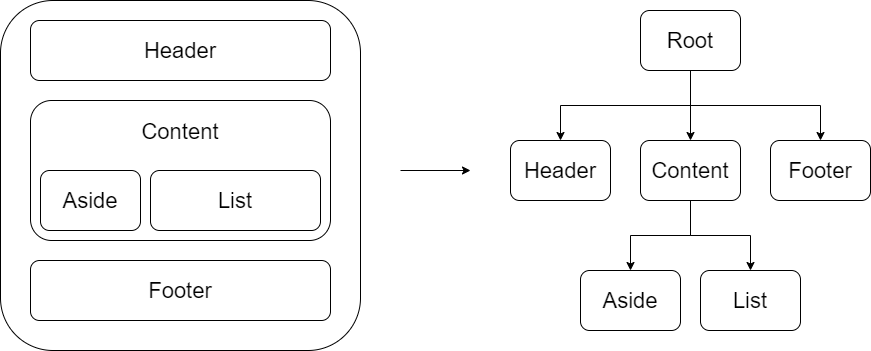

The diagram above was exported from draw.io. Its source (the exported page's mxGraphModel, read from the mxfile embedded in the PNG):
<mxGraphModel dx="2062" dy="1154" grid="1" gridSize="10" guides="1" tooltips="1" connect="1" arrows="1" fold="1" page="1" pageScale="1" pageWidth="1169" pageHeight="827" math="0" shadow="0">
  <root>
    <mxCell id="0" />
    <mxCell id="1" parent="0" />
    <mxCell id="NZGVkh8Neff7JPP0w9Cq-1" value="" style="rounded=1;whiteSpace=wrap;html=1;" vertex="1" parent="1">
      <mxGeometry x="50" y="70" width="360" height="350" as="geometry" />
    </mxCell>
    <mxCell id="NZGVkh8Neff7JPP0w9Cq-2" value="&lt;font style=&quot;font-size: 22px&quot;&gt;Header&lt;/font&gt;" style="rounded=1;whiteSpace=wrap;html=1;" vertex="1" parent="1">
      <mxGeometry x="80" y="90" width="300" height="60" as="geometry" />
    </mxCell>
    <mxCell id="NZGVkh8Neff7JPP0w9Cq-3" value="&lt;font style=&quot;font-size: 22px&quot;&gt;Content&lt;br&gt;&lt;br&gt;&lt;br&gt;&lt;br&gt;&lt;/font&gt;" style="rounded=1;whiteSpace=wrap;html=1;" vertex="1" parent="1">
      <mxGeometry x="80" y="170" width="300" height="140" as="geometry" />
    </mxCell>
    <mxCell id="NZGVkh8Neff7JPP0w9Cq-4" value="&lt;font style=&quot;font-size: 22px&quot;&gt;Footer&lt;/font&gt;" style="rounded=1;whiteSpace=wrap;html=1;" vertex="1" parent="1">
      <mxGeometry x="80" y="330" width="300" height="60" as="geometry" />
    </mxCell>
    <mxCell id="NZGVkh8Neff7JPP0w9Cq-6" value="Aside" style="rounded=1;whiteSpace=wrap;html=1;fontSize=22;" vertex="1" parent="1">
      <mxGeometry x="90" y="240" width="100" height="60" as="geometry" />
    </mxCell>
    <mxCell id="NZGVkh8Neff7JPP0w9Cq-7" value="List" style="rounded=1;whiteSpace=wrap;html=1;fontSize=22;" vertex="1" parent="1">
      <mxGeometry x="200" y="240" width="170" height="60" as="geometry" />
    </mxCell>
    <mxCell id="NZGVkh8Neff7JPP0w9Cq-8" value="" style="endArrow=classic;html=1;rounded=0;fontSize=22;" edge="1" parent="1">
      <mxGeometry width="50" height="50" relative="1" as="geometry">
        <mxPoint x="450" y="240" as="sourcePoint" />
        <mxPoint x="520" y="240" as="targetPoint" />
      </mxGeometry>
    </mxCell>
    <mxCell id="NZGVkh8Neff7JPP0w9Cq-21" style="edgeStyle=orthogonalEdgeStyle;rounded=0;orthogonalLoop=1;jettySize=auto;html=1;exitX=0.5;exitY=1;exitDx=0;exitDy=0;entryX=0.5;entryY=0;entryDx=0;entryDy=0;fontSize=22;" edge="1" parent="1" source="NZGVkh8Neff7JPP0w9Cq-9" target="NZGVkh8Neff7JPP0w9Cq-17">
      <mxGeometry relative="1" as="geometry" />
    </mxCell>
    <mxCell id="NZGVkh8Neff7JPP0w9Cq-23" style="edgeStyle=orthogonalEdgeStyle;rounded=0;orthogonalLoop=1;jettySize=auto;html=1;exitX=0.5;exitY=1;exitDx=0;exitDy=0;entryX=0.5;entryY=0;entryDx=0;entryDy=0;fontSize=22;" edge="1" parent="1" source="NZGVkh8Neff7JPP0w9Cq-9" target="NZGVkh8Neff7JPP0w9Cq-18">
      <mxGeometry relative="1" as="geometry" />
    </mxCell>
    <mxCell id="NZGVkh8Neff7JPP0w9Cq-25" style="edgeStyle=orthogonalEdgeStyle;rounded=0;orthogonalLoop=1;jettySize=auto;html=1;exitX=0.5;exitY=1;exitDx=0;exitDy=0;entryX=0.5;entryY=0;entryDx=0;entryDy=0;fontSize=22;" edge="1" parent="1" source="NZGVkh8Neff7JPP0w9Cq-9" target="NZGVkh8Neff7JPP0w9Cq-12">
      <mxGeometry relative="1" as="geometry" />
    </mxCell>
    <mxCell id="NZGVkh8Neff7JPP0w9Cq-9" value="Root" style="rounded=1;whiteSpace=wrap;html=1;fontSize=22;" vertex="1" parent="1">
      <mxGeometry x="690" y="80" width="100" height="60" as="geometry" />
    </mxCell>
    <mxCell id="NZGVkh8Neff7JPP0w9Cq-12" value="Footer" style="rounded=1;whiteSpace=wrap;html=1;fontSize=22;" vertex="1" parent="1">
      <mxGeometry x="820" y="210" width="100" height="60" as="geometry" />
    </mxCell>
    <mxCell id="NZGVkh8Neff7JPP0w9Cq-13" value="Aside" style="rounded=1;whiteSpace=wrap;html=1;fontSize=22;" vertex="1" parent="1">
      <mxGeometry x="630" y="340" width="100" height="60" as="geometry" />
    </mxCell>
    <mxCell id="NZGVkh8Neff7JPP0w9Cq-14" value="List" style="rounded=1;whiteSpace=wrap;html=1;fontSize=22;" vertex="1" parent="1">
      <mxGeometry x="750" y="340" width="100" height="60" as="geometry" />
    </mxCell>
    <mxCell id="NZGVkh8Neff7JPP0w9Cq-17" value="Header" style="rounded=1;whiteSpace=wrap;html=1;fontSize=22;" vertex="1" parent="1">
      <mxGeometry x="560" y="210" width="100" height="60" as="geometry" />
    </mxCell>
    <mxCell id="NZGVkh8Neff7JPP0w9Cq-27" style="edgeStyle=orthogonalEdgeStyle;rounded=0;orthogonalLoop=1;jettySize=auto;html=1;exitX=0.5;exitY=1;exitDx=0;exitDy=0;fontSize=22;" edge="1" parent="1" source="NZGVkh8Neff7JPP0w9Cq-18" target="NZGVkh8Neff7JPP0w9Cq-13">
      <mxGeometry relative="1" as="geometry" />
    </mxCell>
    <mxCell id="NZGVkh8Neff7JPP0w9Cq-29" style="edgeStyle=orthogonalEdgeStyle;rounded=0;orthogonalLoop=1;jettySize=auto;html=1;exitX=0.5;exitY=1;exitDx=0;exitDy=0;entryX=0.5;entryY=0;entryDx=0;entryDy=0;fontSize=22;" edge="1" parent="1" source="NZGVkh8Neff7JPP0w9Cq-18" target="NZGVkh8Neff7JPP0w9Cq-14">
      <mxGeometry relative="1" as="geometry" />
    </mxCell>
    <mxCell id="NZGVkh8Neff7JPP0w9Cq-18" value="Content" style="rounded=1;whiteSpace=wrap;html=1;fontSize=22;" vertex="1" parent="1">
      <mxGeometry x="690" y="210" width="100" height="60" as="geometry" />
    </mxCell>
  </root>
</mxGraphModel>